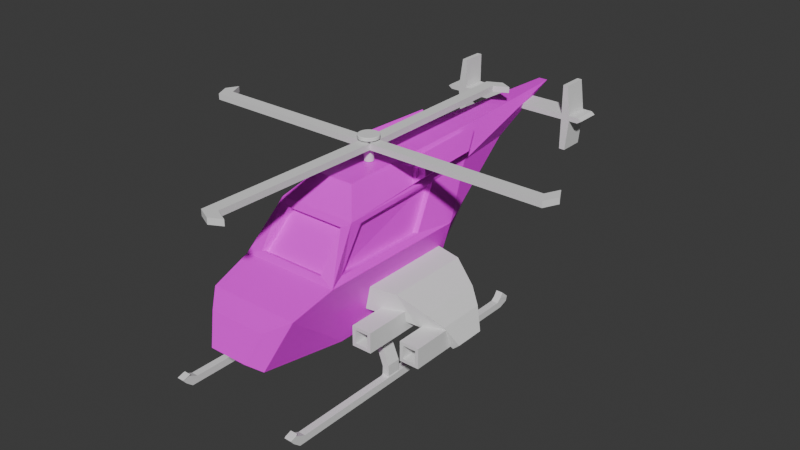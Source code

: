# Source: helicopter2.blend  (saved by Blender 4.2.66; exported with 4.5.12 LTS)
import bpy
from mathutils import Matrix  # noqa: F401  (used for matrix-valued properties, if any)

bpy.ops.wm.read_factory_settings(use_empty=True)
scene = bpy.context.scene
scene.name = 'Scene'

# ---- collections
col_collection = bpy.data.collections.new('Collection'); scene.collection.children.link(col_collection)

# ---- images (referenced by path relative to the original .blend; pixels are not part of the script)
import os
ASSET_DIR = os.environ.get("B2B_ASSET_DIR", "")  # directory of the original .blend (textures are referenced by path, not embedded)
HERE = os.path.dirname(os.path.abspath(__file__))  # packed textures are extracted next to this script under _unpacked/

def load_image(name, relpath, width, height, colorspace="sRGB"):
    """Load a texture the original file referenced (path relative to the .blend, or extracted next to this script)."""
    p = next((c for c in (os.path.join(HERE, relpath), os.path.join(ASSET_DIR, relpath)) if relpath and os.path.exists(c)), "")
    if p:
        img = bpy.data.images.load(p, check_existing=True)
        img.name = name
    else:  # same state as the original file: an image datablock whose file is absent (Cycles renders it pink)
        img = bpy.data.images.new(name, width, height)
        img.source = "FILE"
        img.filepath = "//" + (relpath or name)
    img.colorspace_settings.name = colorspace
    return img
img_cube_base_color = load_image('Cube Base Color', 'Helicopter2Main.png', 1024, 1024, 'sRGB')

# ---- materials (node trees are filled in below, after node groups)
mat_material = bpy.data.materials.new('Material')

# ---- material node trees
mat_material.use_nodes = True; mat_material.node_tree.nodes.clear()
_N = mat_material.node_tree.nodes; _L = mat_material.node_tree.links
n0 = _N.new('ShaderNodeBsdfPrincipled'); n0.name = 'Principled BSDF'; n0.location = (10, 300)
n1 = _N.new('ShaderNodeOutputMaterial'); n1.name = 'Material Output'; n1.location = (300, 300)
n2 = _N.new('ShaderNodeTexImage'); n2.name = 'Image Texture'; n2.location = (-280, 280)
n2.image = img_cube_base_color
_L.new(n0.outputs[0], n1.inputs[0])
_L.new(n2.outputs[0], n0.inputs[0])
n1.is_active_output = True

# ---- world
world_world = bpy.data.worlds.new('World'); scene.world = world_world
world_world.use_nodes = True; world_world.node_tree.nodes.clear()
_N = world_world.node_tree.nodes; _L = world_world.node_tree.links
n0 = _N.new('ShaderNodeOutputWorld'); n0.name = 'World Output'; n0.location = (300, 300)
n1 = _N.new('ShaderNodeBackground'); n1.name = 'Background'; n1.location = (10, 300)
n1.inputs[0].default_value = (0.05088, 0.05088, 0.05088, 1.0)
_L.new(n1.outputs[0], n0.inputs[0])
n0.is_active_output = True
world_world.color = (0.05088, 0.05088, 0.05088)
world_world.use_sun_shadow = False
world_world.sun_shadow_jitter_overblur = 0.0

# ---- meshes
me_cube_001 = bpy.data.meshes.new('Cube.001')
me_cube_001.from_pydata([(-0.7888, -0.7658, -0.9386), (-0.9782, -0.8302, 1.131), (-0.6128, 0.655, -0.2504), (-0.4692, 1.112, 0.8754), (0.7888, -0.7658, -0.9386), (0.9801, -0.8402, 1.122), (0.6128, 0.655, -0.2504), (0.4692, 1.112, 0.8754), (-0.425, -1.703, -0.3902), (-0.6351, -1.586, 0.3902), (0.6351, -1.586, 0.3902), (0.425, -1.703, -0.3902), (-0.6172, 0.2851, 2.788), (-0.1047, 2.67, 2.899), (0.1047, 2.67, 2.899), (0.6165, 0.2849, 2.789), (-0.7888, 0.4387, -0.9386), (-0.9833, 0.1193, 1.132), (0.7888, 0.4387, -0.9386), (0.9842, 0.1254, 1.122), (-0.4146, 1.084, 2.794), (0.4146, 1.084, 2.794), (-0.287, 1.75, 2.004), (0.287, 1.75, 2.004), (0.8804, -0.545, 2.152), (-0.8816, -0.5381, 2.143), (-0.7823, 0.4224, 2.142), (0.7808, 0.4341, 2.152), (-0.7535, -0.9706, 1.177), (-1.092, 0.5269, 1.0), (-0.6599, -0.683, 2.097), (-0.6929, 0.8308, 2.379), (-0.8672, -0.8309, 1.104), (-0.8723, 0.1185, 1.105), (-0.7706, -0.6626, 2.116), (-0.6713, 0.4216, 2.115), (1.092, 0.5269, 1.0), (0.7535, -0.9706, 1.177), (0.6599, -0.683, 2.097), (0.6929, 0.8308, 2.379), (0.8653, 0.1244, 1.087), (0.8612, -0.8412, 1.087), (0.7615, -0.6697, 2.117), (0.6619, 0.4331, 2.117), (1.092, -1.0, 1.0), (-1.092, -1.0, 1.0), (0.8019, 0.192, 2.515), (-0.8029, 0.192, 2.514), (0.7535, -0.911, 1.088), (-0.7535, -0.911, 1.088), (0.6599, -0.6234, 2.009), (-0.6599, -0.6234, 2.009), (-0.6574, -1.597, -0.6364), (-1.0, -1.406, 0.6364), (1.0, -1.406, 0.6364), (0.6574, -1.597, -0.6364), (0.3327, 1.291, 2.899), (0.4501, -0.4417, 2.899), (-0.8704, -0.6536, 2.274), (-0.4501, -0.4417, 2.899), (-0.3327, 1.291, 2.899), (-0.7548, 0.9089, 2.274), (0.7548, 0.9089, 2.274), (0.8704, -0.6536, 2.274), (0.6827, 1.099, 3.096), (0.768, 0.2937, 2.96), (-0.9527, 0.2006, 2.677), (-0.767, 0.2937, 2.951), (-0.6827, 1.099, 3.085), (-0.9609, 0.8462, 2.671), (0.9609, 0.8462, 2.681), (0.9534, 0.2007, 2.686), (-0.791, 0.1649, 2.38), (-0.5108, 0.3054, 2.793), (0.5108, 0.3054, 2.793), (0.791, 0.1649, 2.38), (-1.059, 0.1803, 2.671), (-0.7789, 0.3208, 3.085), (0.7789, 0.3208, 3.095), (1.059, 0.1803, 2.682), (-0.8025, 0.2296, 2.441), (-0.6167, 0.3228, 2.715), (0.6169, 0.3226, 2.716), (0.8023, 0.2297, 2.442), (-0.9523, 0.2382, 2.604), (-0.7665, 0.3314, 2.878), (0.7685, 0.3313, 2.887), (0.9539, 0.2384, 2.613)], [], [(16, 29, 3, 2), (2, 3, 7, 6), (18, 36, 44, 4), (4, 44, 54, 55), (16, 18, 4, 0), (23, 22, 13, 14), (11, 10, 9, 8), (45, 0, 52, 53), (0, 4, 55, 52), (44, 45, 53, 54), (56, 60, 59, 57), (62, 23, 14, 56), (46, 71, 87, 83), (58, 63, 57, 59), (22, 61, 60, 13), (20, 31, 69, 68), (14, 13, 60, 56), (2, 6, 18, 16), (6, 7, 36, 18), (0, 45, 29, 16), (27, 24, 42, 43), (3, 29, 61, 22), (30, 28, 49, 51), (26, 17, 33, 35), (36, 7, 23, 62), (7, 3, 22, 23), (1, 17, 29, 45), (25, 1, 45, 58), (17, 26, 61, 29), (26, 25, 58, 61), (33, 32, 34, 35), (17, 1, 32, 33), (25, 26, 35, 34), (1, 25, 34, 32), (19, 5, 44, 36), (5, 24, 63, 44), (27, 19, 36, 62), (24, 27, 62, 63), (41, 40, 43, 42), (24, 5, 41, 42), (19, 27, 43, 40), (5, 19, 40, 41), (37, 28, 45, 44), (38, 37, 44, 63), (28, 30, 58, 45), (30, 38, 63, 58), (49, 48, 50, 51), (28, 37, 48, 49), (38, 30, 51, 50), (37, 38, 50, 48), (8, 9, 53, 52), (10, 11, 55, 54), (11, 8, 52, 55), (9, 10, 54, 53), (74, 21, 56, 57), (73, 72, 58, 59), (20, 73, 59, 60), (31, 20, 60, 61), (21, 39, 62, 56), (75, 74, 57, 63), (39, 75, 63, 62), (72, 31, 61, 58), (69, 76, 77, 68), (79, 70, 64, 78), (75, 39, 70, 79), (39, 21, 64, 70), (73, 20, 68, 77), (21, 74, 78, 64), (31, 72, 76, 69), (15, 46, 83, 82), (12, 47, 72, 73), (46, 15, 74, 75), (66, 67, 77, 76), (65, 71, 79, 78), (67, 12, 73, 77), (47, 66, 76, 72), (71, 46, 75, 79), (15, 65, 78, 74), (80, 81, 85, 84), (82, 83, 87, 86), (12, 67, 85, 81), (67, 66, 84, 85), (47, 12, 81, 80), (65, 15, 82, 86), (66, 47, 80, 84), (71, 65, 86, 87)])
_uv = me_cube_001.uv_layers.new(name='UVMap')
_uv.uv.foreach_set('vector', [0.5823, 0.8354, 0.5676, 0.7488, 0.5978, 0.7418, 0.5909, 0.8007, 0.5909, 0.8007, 0.5978, 0.7418, 0.6435, 0.7418, 0.6504, 0.8007, 0.2564, 0.6011, 0.3008, 0.5189, 0.3647, 0.5563, 0.3069, 0.6305, 0.3069, 0.6305, 0.3647, 0.5563, 0.3727, 0.5811, 0.3489, 0.6377, 0.2212, 0.8643, 0.1446, 0.8643, 0.1447, 0.8368, 0.2213, 0.8368, 0.6346, 0.6789, 0.6067, 0.6789, 0.6155, 0.6203, 0.6257, 0.6203, 0.1624, 0.7919, 0.1521, 0.7611, 0.2139, 0.7611, 0.2037, 0.7919, 0.4345, 0.5562, 0.4924, 0.6305, 0.4503, 0.6377, 0.4265, 0.5811, 0.2213, 0.8368, 0.1447, 0.8368, 0.1511, 0.8049, 0.215, 0.8049, 0.3836, 0.6625, 0.3836, 0.7687, 0.3639, 0.7644, 0.3639, 0.6672, 0.8813, 0.2692, 0.8489, 0.2692, 0.8432, 0.185, 0.887, 0.185, 0.3157, 0.4551, 0.2732, 0.4441, 0.2564, 0.3835, 0.3145, 0.4181, 0.9544, 0.8346, 0.9533, 0.8259, 0.9559, 0.829, 0.9569, 0.8376, 0.8899, 0.1077, 0.8899, 0.02307, 0.9118, 0.04345, 0.9118, 0.08719, 0.526, 0.4441, 0.4836, 0.4551, 0.4848, 0.418, 0.5428, 0.3835, 0.9711, 0.6897, 0.9711, 0.7168, 0.9533, 0.7119, 0.9533, 0.6848, 0.8702, 0.3362, 0.86, 0.3362, 0.8489, 0.2692, 0.8813, 0.2692, 0.5909, 0.8007, 0.6504, 0.8007, 0.659, 0.8354, 0.5823, 0.8354, 0.6504, 0.8007, 0.6435, 0.7418, 0.6737, 0.7488, 0.659, 0.8354, 0.4924, 0.6305, 0.4345, 0.5562, 0.4985, 0.5189, 0.5428, 0.6011, 0.5399, 0.7973, 0.542, 0.8186, 0.5357, 0.822, 0.534, 0.7981, 0.5268, 0.5076, 0.4985, 0.5189, 0.4836, 0.4551, 0.526, 0.4441, 0.2285, 0.8891, 0.2285, 0.9356, 0.2244, 0.9388, 0.2244, 0.8924, 0.798, 0.9337, 0.798, 0.9715, 0.7925, 0.9711, 0.7925, 0.9334, 0.3008, 0.5189, 0.2724, 0.5076, 0.2732, 0.4441, 0.3157, 0.4551, 0.6435, 0.7418, 0.5978, 0.7418, 0.6067, 0.6789, 0.6346, 0.6789, 0.4386, 0.5462, 0.4783, 0.523, 0.4985, 0.5189, 0.4345, 0.5562, 0.426, 0.4964, 0.4386, 0.5462, 0.4345, 0.5562, 0.418, 0.4937, 0.4783, 0.523, 0.4664, 0.4726, 0.4836, 0.4551, 0.4985, 0.5189, 0.4664, 0.4726, 0.426, 0.4964, 0.418, 0.4937, 0.4836, 0.4551, 0.9224, 0.5515, 0.9224, 0.5055, 0.9717, 0.5138, 0.9719, 0.5667, 0.9533, 0.7878, 0.9533, 0.7416, 0.9587, 0.7416, 0.9587, 0.7877, 0.6577, 0.8811, 0.6597, 0.8602, 0.6652, 0.8607, 0.6635, 0.8842, 0.6597, 0.9317, 0.6577, 0.8811, 0.6635, 0.8842, 0.6652, 0.9322, 0.3204, 0.5232, 0.3609, 0.5469, 0.3647, 0.5563, 0.3008, 0.5189, 0.3609, 0.5469, 0.3737, 0.4961, 0.3813, 0.4937, 0.3647, 0.5563, 0.3326, 0.4719, 0.3204, 0.5232, 0.3008, 0.5189, 0.3157, 0.4551, 0.3737, 0.4961, 0.3326, 0.4719, 0.3157, 0.4551, 0.3813, 0.4937, 0.9622, 0.2952, 0.9622, 0.342, 0.9118, 0.3574, 0.912, 0.3036, 0.542, 0.8186, 0.5399, 0.8701, 0.534, 0.8709, 0.5357, 0.822, 0.9543, 0.4219, 0.9543, 0.3836, 0.9603, 0.3835, 0.9603, 0.4219, 0.7983, 0.8617, 0.7983, 0.9086, 0.7925, 0.9085, 0.7925, 0.8616, 0.85, 0.02883, 0.85, 0.1021, 0.8431, 0.1185, 0.8431, 0.0124, 0.8829, 0.03331, 0.85, 0.02883, 0.8431, 0.0124, 0.8899, 0.02307, 0.85, 0.1021, 0.8829, 0.09745, 0.8899, 0.1077, 0.8431, 0.1185, 0.8829, 0.09745, 0.8829, 0.03331, 0.8899, 0.02307, 0.8899, 0.1077, 0.824, 0.08136, 0.824, 0.04954, 0.8382, 0.05148, 0.8382, 0.07935, 0.5388, 0.7358, 0.5388, 0.6625, 0.5417, 0.6626, 0.5417, 0.7358, 0.8829, 0.03331, 0.8829, 0.09745, 0.8382, 0.07935, 0.8382, 0.05148, 0.1024, 0.938, 0.1024, 0.8915, 0.1065, 0.8948, 0.1065, 0.9412, 0.2037, 0.7919, 0.2139, 0.7611, 0.2316, 0.7546, 0.215, 0.8049, 0.1521, 0.7611, 0.1624, 0.7919, 0.1511, 0.8049, 0.1344, 0.7546, 0.1624, 0.7919, 0.2037, 0.7919, 0.215, 0.8049, 0.1511, 0.8049, 0.3551, 0.7468, 0.3551, 0.6851, 0.3639, 0.6672, 0.3639, 0.7644, 0.3534, 0.4472, 0.3207, 0.4278, 0.3145, 0.4181, 0.3872, 0.4608, 0.4458, 0.4472, 0.4498, 0.469, 0.418, 0.4937, 0.412, 0.4608, 0.4786, 0.4278, 0.4458, 0.4472, 0.412, 0.4608, 0.4848, 0.418, 0.4778, 0.4523, 0.4786, 0.4278, 0.4848, 0.418, 0.4836, 0.4551, 0.3207, 0.4278, 0.3214, 0.4523, 0.3157, 0.4551, 0.3145, 0.4181, 0.3495, 0.469, 0.3534, 0.4472, 0.3872, 0.4608, 0.3813, 0.4937, 0.3214, 0.4523, 0.3495, 0.469, 0.3813, 0.4937, 0.3157, 0.4551, 0.4498, 0.469, 0.4778, 0.4523, 0.4836, 0.4551, 0.418, 0.4937, 0.471, 0.4407, 0.4429, 0.4573, 0.439, 0.4356, 0.4717, 0.4162, 0.3566, 0.4569, 0.3286, 0.4403, 0.3278, 0.4158, 0.3605, 0.4352, 0.3495, 0.469, 0.3214, 0.4523, 0.3286, 0.4403, 0.3566, 0.4569, 0.9533, 0.66, 0.9533, 0.6329, 0.9713, 0.6277, 0.9713, 0.6548, 0.5169, 0.9193, 0.5169, 0.9568, 0.5021, 0.9582, 0.5021, 0.9207, 0.9366, 0.1288, 0.9366, 0.09135, 0.952, 0.09272, 0.952, 0.1302, 0.4778, 0.4523, 0.4498, 0.469, 0.4429, 0.4573, 0.471, 0.4407, 0.9243, 0.9617, 0.9243, 0.9764, 0.9213, 0.9791, 0.9213, 0.9644, 0.3033, 0.9489, 0.3033, 0.9621, 0.2993, 0.9654, 0.2993, 0.9455, 0.2706, 0.9623, 0.2706, 0.9491, 0.2745, 0.9458, 0.2745, 0.9657, 0.3132, 0.9621, 0.3132, 0.9489, 0.3171, 0.9455, 0.3171, 0.9655, 0.2603, 0.9489, 0.2603, 0.9621, 0.2564, 0.9654, 0.2564, 0.9455, 0.3132, 0.9489, 0.3033, 0.9489, 0.2993, 0.9455, 0.3171, 0.9455, 0.3033, 0.9621, 0.3132, 0.9621, 0.3171, 0.9655, 0.2993, 0.9654, 0.2603, 0.9621, 0.2706, 0.9623, 0.2745, 0.9657, 0.2564, 0.9654, 0.2706, 0.9491, 0.2603, 0.9489, 0.2564, 0.9455, 0.2745, 0.9458, 0.3005, 0.965, 0.3005, 0.9518, 0.3105, 0.9518, 0.3105, 0.965, 0.2733, 0.952, 0.2733, 0.9652, 0.263, 0.965, 0.263, 0.9519, 0.3033, 0.9489, 0.3132, 0.9489, 0.3105, 0.9518, 0.3005, 0.9518, 0.9569, 0.4467, 0.9579, 0.4601, 0.9553, 0.4632, 0.9543, 0.4498, 0.6577, 0.9716, 0.6577, 0.957, 0.6606, 0.9596, 0.6606, 0.9743, 0.2603, 0.9489, 0.2706, 0.9491, 0.2733, 0.952, 0.263, 0.9519, 0.9579, 0.4601, 0.9569, 0.4684, 0.9543, 0.4714, 0.9553, 0.4632, 0.9533, 0.8259, 0.9544, 0.8126, 0.9569, 0.8156, 0.9559, 0.829])
me_cube_001.materials.append(mat_material)
me_cube_001.update()
me_cube_002 = bpy.data.meshes.new('Cube.002')
me_cube_002.from_pydata([(-1.0, 0.0, 6.177), (1.0, 0.0, 6.177), (1.0, -0.5, 6.177), (-1.0, -0.5, 6.177), (1.0, 0.125, 6.177), (-1.0, 0.125, 6.177), (1.0, -0.375, 6.177), (-1.0, -0.375, 6.177), (0.9311, -0.375, 9.227), (0.9311, -0.5, 9.227), (-0.9311, -0.5, 8.497), (-0.9311, -0.375, 8.497), (-0.9978, -0.375, 13.88), (-0.9978, -0.5, 13.88), (-2.364, -0.5, 12.42), (-2.364, -0.375, 12.42), (-7.208, -0.375, 19.69), (-7.208, -0.5, 19.69), (-8.575, -0.5, 18.23), (-8.575, -0.375, 18.23), (0.9294, 0.125, 9.211), (0.9294, -1.49e-08, 9.211), (-0.9294, -1.49e-08, 8.473), (-0.9294, 0.125, 8.473), (-0.9147, 0.125, 13.82), (-0.9147, -1.691e-08, 13.82), (-2.379, -1.691e-08, 12.46), (-2.379, 0.125, 12.46), (-6.302, 0.125, 18.85), (-6.302, 1.22e-09, 18.85), (-7.767, 1.22e-09, 17.49), (-7.767, 0.125, 17.49), (-1.0, -1.587, 7.045), (-1.0, -1.533, 7.601), (1.0, -1.533, 7.601), (1.0, -1.587, 7.045), (-0.8329, -0.5181, 3.958), (-0.8329, -1.514, 3.958), (-0.8329, -1.46, 5.958), (-0.8329, 0.4819, 5.958), (-0.8329, 0.9819, 5.958), (-0.8329, 1.031, 3.958), (1.167, 1.031, 3.958), (1.167, 0.9819, 5.958), (1.167, 0.4819, 3.958), (1.167, -0.5181, 5.958), (1.167, -1.46, 5.958), (1.167, -1.514, 3.958), (-0.8329, 0.1069, 3.958), (-0.8329, -0.01806, 3.958), (-0.8329, -0.2681, 5.958), (-0.8329, -0.01806, 5.958), (1.167, -0.2681, 3.958), (1.167, -0.01806, 3.958), (1.167, 0.1069, 5.958), (1.167, -0.01806, 5.958), (-0.8329, -0.3931, 3.958), (1.167, -0.3931, 5.958), (-0.8329, -0.5181, 5.958), (1.167, -0.5181, 3.958), (-0.8329, 0.2319, 5.958), (1.167, 0.2319, 3.958), (-0.8329, 0.4819, 3.958), (1.167, 0.4819, 5.958), (-0.8329, -0.3931, 5.958), (1.167, -0.3931, 3.958), (-0.8329, -0.2681, 3.958), (1.167, -0.2681, 5.958), (-0.8329, 0.2319, 3.958), (1.167, 0.2319, 5.958), (-0.8329, 0.1069, 5.958), (1.167, 0.1069, 3.958), (-0.8329, 1.022, 6.925), (-0.8329, 1.114, 4.925), (1.167, 1.114, 4.925), (1.167, 1.022, 6.925), (-0.8329, 1.053, 8.3), (-0.6555, 1.116, 6.483), (1.345, 1.116, 6.483), (1.167, 1.053, 8.3), (-0.8329, -1.577, 5.634), (-0.8329, -1.523, 6.881), (1.167, -1.523, 6.881), (1.167, -1.577, 5.634), (-0.8329, -1.605, 6.827), (-0.8329, -1.551, 7.382), (1.167, -1.551, 7.382), (1.167, -1.605, 6.827)], [], [(1, 4, 20, 21), (7, 3, 10, 11), (11, 10, 14, 15), (3, 2, 9, 10), (6, 7, 11, 8), (2, 6, 8, 9), (12, 15, 19, 16), (9, 8, 12, 13), (8, 11, 15, 12), (10, 9, 13, 14), (16, 19, 18, 17), (14, 13, 17, 18), (15, 14, 18, 19), (13, 12, 16, 17), (21, 20, 24, 25), (4, 5, 23, 20), (0, 1, 21, 22), (5, 0, 22, 23), (24, 27, 31, 28), (20, 23, 27, 24), (22, 21, 25, 26), (23, 22, 26, 27), (28, 31, 30, 29), (26, 25, 29, 30), (27, 26, 30, 31), (25, 24, 28, 29), (0, 5, 70, 51), (35, 32, 84, 87), (7, 6, 57, 64), (1, 0, 51, 55), (34, 35, 87, 86), (4, 1, 55, 54), (5, 4, 54, 70), (2, 3, 58, 45), (3, 7, 64, 58), (35, 34, 33, 32), (6, 2, 45, 57), (32, 33, 85, 84), (33, 34, 86, 85), (62, 39, 40, 41), (41, 40, 72, 73), (59, 45, 46, 47), (38, 37, 80, 81), (36, 59, 47, 37), (45, 58, 38, 46), (48, 71, 53, 49), (71, 54, 55, 53), (66, 50, 51, 49), (37, 38, 58, 36), (56, 65, 59, 36), (65, 57, 45, 59), (42, 43, 63, 44), (41, 42, 44, 62), (43, 40, 39, 63), (68, 60, 39, 62), (53, 55, 67, 52), (49, 53, 52, 66), (55, 51, 50, 67), (56, 64, 50, 66), (48, 70, 60, 68), (44, 63, 69, 61), (62, 44, 61, 68), (63, 39, 60, 69), (49, 51, 70, 48), (61, 69, 54, 71), (68, 61, 71, 48), (69, 60, 70, 54), (36, 58, 64, 56), (52, 67, 57, 65), (66, 52, 65, 56), (67, 50, 64, 57), (72, 75, 79, 76), (43, 42, 74, 75), (42, 41, 73, 74), (40, 43, 75, 72), (77, 76, 79, 78), (73, 72, 76, 77), (75, 74, 78, 79), (74, 73, 77, 78), (80, 83, 87, 84), (37, 47, 83, 80), (46, 38, 81, 82), (47, 46, 82, 83), (81, 80, 84, 85), (82, 81, 85, 86), (83, 82, 86, 87)])
_uv = me_cube_002.uv_layers.new(name='UVMap')
_uv.uv.foreach_set('vector', [0.625, 0.625, 0.625, 0.6094, 0.625, 0.6094, 0.625, 0.625, 0.625, 0.07812, 0.625, 0.0625, 0.625, 0.0625, 0.625, 0.07812, 0.625, 0.07812, 0.625, 0.0625, 0.625, 0.0625, 0.625, 0.07812, 0.875, 0.6875, 0.625, 0.6875, 0.625, 0.6875, 0.875, 0.6875, 0.625, 0.6719, 0.875, 0.6719, 0.875, 0.6719, 0.625, 0.6719, 0.625, 0.6875, 0.625, 0.6719, 0.625, 0.6719, 0.625, 0.6875, 0.625, 0.6719, 0.875, 0.6719, 0.875, 0.6719, 0.625, 0.6719, 0.625, 0.6875, 0.625, 0.6719, 0.625, 0.6719, 0.625, 0.6875, 0.625, 0.6719, 0.875, 0.6719, 0.875, 0.6719, 0.625, 0.6719, 0.875, 0.6875, 0.625, 0.6875, 0.625, 0.6875, 0.875, 0.6875, 0.625, 0.6719, 0.875, 0.6719, 0.875, 0.6875, 0.625, 0.6875, 0.875, 0.6875, 0.625, 0.6875, 0.625, 0.6875, 0.875, 0.6875, 0.625, 0.07812, 0.625, 0.0625, 0.625, 0.0625, 0.625, 0.07812, 0.625, 0.6875, 0.625, 0.6719, 0.625, 0.6719, 0.625, 0.6875, 0.625, 0.625, 0.625, 0.6094, 0.625, 0.6094, 0.625, 0.625, 0.625, 0.6094, 0.875, 0.6094, 0.875, 0.6094, 0.625, 0.6094, 0.875, 0.625, 0.625, 0.625, 0.625, 0.625, 0.875, 0.625, 0.625, 0.1406, 0.625, 0.125, 0.625, 0.125, 0.625, 0.1406, 0.625, 0.6094, 0.875, 0.6094, 0.875, 0.6094, 0.625, 0.6094, 0.625, 0.6094, 0.875, 0.6094, 0.875, 0.6094, 0.625, 0.6094, 0.875, 0.625, 0.625, 0.625, 0.625, 0.625, 0.875, 0.625, 0.625, 0.1406, 0.625, 0.125, 0.625, 0.125, 0.625, 0.1406, 0.625, 0.6094, 0.875, 0.6094, 0.875, 0.625, 0.625, 0.625, 0.875, 0.625, 0.625, 0.625, 0.625, 0.625, 0.875, 0.625, 0.625, 0.1406, 0.625, 0.125, 0.625, 0.125, 0.625, 0.1406, 0.625, 0.625, 0.625, 0.6094, 0.625, 0.6094, 0.625, 0.625, 0.625, 0.125, 0.625, 0.1406, 0.625, 0.1406, 0.625, 0.125, 0.375, 0.75, 0.375, 1.0, 0.375, 1.0, 0.375, 0.75, 0.875, 0.6719, 0.625, 0.6719, 0.625, 0.6719, 0.875, 0.6719, 0.625, 0.625, 0.875, 0.625, 0.875, 0.625, 0.625, 0.625, 0.625, 0.75, 0.375, 0.75, 0.375, 0.75, 0.625, 0.75, 0.625, 0.6094, 0.625, 0.625, 0.625, 0.625, 0.625, 0.6094, 0.875, 0.6094, 0.625, 0.6094, 0.625, 0.6094, 0.875, 0.6094, 0.625, 0.6875, 0.875, 0.6875, 0.875, 0.6875, 0.625, 0.6875, 0.625, 0.0625, 0.625, 0.07812, 0.625, 0.07812, 0.625, 0.0625, 0.375, 0.75, 0.625, 0.75, 0.625, 1.0, 0.375, 1.0, 0.625, 0.6719, 0.625, 0.6875, 0.625, 0.6875, 0.625, 0.6719, 0.375, 1.0, 0.625, 1.0, 0.625, 1.0, 0.375, 1.0, 0.625, 1.0, 0.625, 0.75, 0.625, 0.75, 0.625, 1.0, 0.375, 0.1875, 0.625, 0.1875, 0.625, 0.25, 0.375, 0.25, 0.375, 0.25, 0.625, 0.25, 0.625, 0.25, 0.375, 0.25, 0.375, 0.6875, 0.625, 0.6875, 0.625, 0.75, 0.375, 0.75, 0.625, 0.0, 0.375, 0.0, 0.375, 0.0, 0.625, 0.0, 0.125, 0.6875, 0.375, 0.6875, 0.375, 0.75, 0.125, 0.75, 0.625, 0.6875, 0.875, 0.6875, 0.875, 0.75, 0.625, 0.75, 0.125, 0.6094, 0.375, 0.6094, 0.375, 0.625, 0.125, 0.625, 0.375, 0.6094, 0.625, 0.6094, 0.625, 0.625, 0.375, 0.625, 0.375, 0.09375, 0.625, 0.09375, 0.625, 0.125, 0.375, 0.125, 0.375, 0.0, 0.625, 0.0, 0.625, 0.0625, 0.375, 0.0625, 0.125, 0.6719, 0.375, 0.6719, 0.375, 0.6875, 0.125, 0.6875, 0.375, 0.6719, 0.625, 0.6719, 0.625, 0.6875, 0.375, 0.6875, 0.375, 0.5, 0.625, 0.5, 0.625, 0.5625, 0.375, 0.5625, 0.125, 0.5, 0.375, 0.5, 0.375, 0.5625, 0.125, 0.5625, 0.625, 0.5, 0.875, 0.5, 0.875, 0.5625, 0.625, 0.5625, 0.375, 0.1562, 0.625, 0.1562, 0.625, 0.1875, 0.375, 0.1875, 0.375, 0.625, 0.625, 0.625, 0.625, 0.6562, 0.375, 0.6562, 0.125, 0.625, 0.375, 0.625, 0.375, 0.6562, 0.125, 0.6562, 0.625, 0.625, 0.875, 0.625, 0.875, 0.6562, 0.625, 0.6562, 0.375, 0.07812, 0.625, 0.07812, 0.625, 0.09375, 0.375, 0.09375, 0.375, 0.1406, 0.625, 0.1406, 0.625, 0.1562, 0.375, 0.1562, 0.375, 0.5625, 0.625, 0.5625, 0.625, 0.5938, 0.375, 0.5938, 0.125, 0.5625, 0.375, 0.5625, 0.375, 0.5938, 0.125, 0.5938, 0.625, 0.5625, 0.875, 0.5625, 0.875, 0.5938, 0.625, 0.5938, 0.375, 0.125, 0.625, 0.125, 0.625, 0.1406, 0.375, 0.1406, 0.375, 0.5938, 0.625, 0.5938, 0.625, 0.6094, 0.375, 0.6094, 0.125, 0.5938, 0.375, 0.5938, 0.375, 0.6094, 0.125, 0.6094, 0.625, 0.5938, 0.875, 0.5938, 0.875, 0.6094, 0.625, 0.6094, 0.375, 0.0625, 0.625, 0.0625, 0.625, 0.07812, 0.375, 0.07812, 0.375, 0.6562, 0.625, 0.6562, 0.625, 0.6719, 0.375, 0.6719, 0.125, 0.6562, 0.375, 0.6562, 0.375, 0.6719, 0.125, 0.6719, 0.625, 0.6562, 0.875, 0.6562, 0.875, 0.6719, 0.625, 0.6719, 0.875, 0.5, 0.625, 0.5, 0.625, 0.5, 0.875, 0.5, 0.625, 0.5, 0.375, 0.5, 0.375, 0.5, 0.625, 0.5, 0.375, 0.5, 0.125, 0.5, 0.125, 0.5, 0.375, 0.5, 0.875, 0.5, 0.625, 0.5, 0.625, 0.5, 0.875, 0.5, 0.375, 0.25, 0.625, 0.25, 0.625, 0.5, 0.375, 0.5, 0.375, 0.25, 0.625, 0.25, 0.625, 0.25, 0.375, 0.25, 0.625, 0.5, 0.375, 0.5, 0.375, 0.5, 0.625, 0.5, 0.375, 0.5, 0.125, 0.5, 0.125, 0.5, 0.375, 0.5, 0.125, 0.75, 0.375, 0.75, 0.375, 0.75, 0.125, 0.75, 0.125, 0.75, 0.375, 0.75, 0.375, 0.75, 0.125, 0.75, 0.625, 0.75, 0.875, 0.75, 0.875, 0.75, 0.625, 0.75, 0.375, 0.75, 0.625, 0.75, 0.625, 0.75, 0.375, 0.75, 0.625, 0.0, 0.375, 0.0, 0.375, 0.0, 0.625, 0.0, 0.625, 0.75, 0.875, 0.75, 0.875, 0.75, 0.625, 0.75, 0.375, 0.75, 0.625, 0.75, 0.625, 0.75, 0.375, 0.75])
me_cube_002.update()
me_cube_003 = bpy.data.meshes.new('Cube.003')
me_cube_003.from_pydata([(-0.9227, -1.0, -0.4669), (-0.9301, -1.0, 0.4669), (-0.9227, 1.0, -0.4669), (-0.9301, 1.0, 0.4669), (0.6403, -1.0, -0.4762), (0.6403, -1.0, 0.4762), (0.6403, 1.0, -0.4762), (0.6403, 1.0, 0.4762), (-0.5789, 1.0, -0.4762), (-0.5789, 1.0, 0.4762), (-0.5789, -1.0, -0.4762), (-0.5789, -1.0, 0.4762), (-0.7473, 1.0, -0.4669), (-0.7473, -1.0, 0.4669), (-0.7473, 1.0, 0.4669), (-0.7473, -1.0, -0.4669), (-0.67, 1.0, 5.682), (-0.5789, 1.0, 5.682), (-0.5789, -1.0, 5.682), (-0.67, -1.0, 5.682), (-0.6932, -1.0, -5.896), (-0.5789, -1.0, -5.896), (-0.5789, 1.0, -5.896), (-0.6932, 1.0, -5.896), (-1.0, -1.0, 0.0), (-1.0, 1.0, 0.0), (0.6403, 1.0, 0.0), (0.6403, -1.0, 0.0), (-0.5789, -1.0, 0.0), (-0.5789, 1.0, 0.0), (-0.7473, 1.0, 0.0), (-0.7473, -1.0, 0.0)], [], [(24, 1, 3, 25), (29, 9, 7, 26), (26, 7, 5, 27), (31, 13, 1, 24), (8, 6, 4, 10), (14, 3, 1, 13), (7, 9, 11, 5), (10, 15, 20, 21), (27, 5, 11, 28), (30, 14, 9, 29), (25, 3, 14, 30), (2, 12, 15, 0), (11, 9, 17, 18), (28, 11, 13, 31), (17, 16, 19, 18), (13, 11, 18, 19), (14, 13, 19, 16), (9, 14, 16, 17), (23, 22, 21, 20), (15, 12, 23, 20), (8, 10, 21, 22), (12, 8, 22, 23), (10, 28, 31, 15), (2, 25, 30, 12), (12, 30, 29, 8), (4, 27, 28, 10), (15, 31, 24, 0), (6, 26, 27, 4), (8, 29, 26, 6), (0, 24, 25, 2)])
_uv = me_cube_003.uv_layers.new(name='UVMap')
_uv.uv.foreach_set('vector', [0.5, 0.0, 0.625, 0.0, 0.625, 0.25, 0.5, 0.25, 0.5, 0.375, 0.625, 0.375, 0.625, 0.5, 0.5, 0.5, 0.5, 0.5, 0.625, 0.5, 0.625, 0.75, 0.5, 0.75, 0.5, 0.9375, 0.625, 0.9375, 0.625, 1.0, 0.5, 1.0, 0.25, 0.5, 0.375, 0.5, 0.375, 0.75, 0.25, 0.75, 0.8125, 0.5, 0.875, 0.5, 0.875, 0.75, 0.8125, 0.75, 0.625, 0.5, 0.75, 0.5, 0.75, 0.75, 0.625, 0.75, 0.375, 0.875, 0.375, 0.9375, 0.375, 0.9375, 0.375, 0.875, 0.5, 0.75, 0.625, 0.75, 0.625, 0.875, 0.5, 0.875, 0.5, 0.3125, 0.625, 0.3125, 0.625, 0.375, 0.5, 0.375, 0.5, 0.25, 0.625, 0.25, 0.625, 0.3125, 0.5, 0.3125, 0.125, 0.5, 0.1875, 0.5, 0.1875, 0.75, 0.125, 0.75, 0.75, 0.75, 0.75, 0.5, 0.75, 0.5, 0.75, 0.75, 0.5, 0.875, 0.625, 0.875, 0.625, 0.9375, 0.5, 0.9375, 0.75, 0.5, 0.8125, 0.5, 0.8125, 0.75, 0.75, 0.75, 0.625, 0.9375, 0.625, 0.875, 0.625, 0.875, 0.625, 0.9375, 0.8125, 0.5, 0.8125, 0.75, 0.8125, 0.75, 0.8125, 0.5, 0.625, 0.375, 0.625, 0.3125, 0.625, 0.3125, 0.625, 0.375, 0.1875, 0.5, 0.25, 0.5, 0.25, 0.75, 0.1875, 0.75, 0.1875, 0.75, 0.1875, 0.5, 0.1875, 0.5, 0.1875, 0.75, 0.25, 0.5, 0.25, 0.75, 0.25, 0.75, 0.25, 0.5, 0.375, 0.3125, 0.375, 0.375, 0.375, 0.375, 0.375, 0.3125, 0.375, 0.875, 0.5, 0.875, 0.5, 0.9375, 0.375, 0.9375, 0.375, 0.25, 0.5, 0.25, 0.5, 0.3125, 0.375, 0.3125, 0.375, 0.3125, 0.5, 0.3125, 0.5, 0.375, 0.375, 0.375, 0.375, 0.75, 0.5, 0.75, 0.5, 0.875, 0.375, 0.875, 0.375, 0.9375, 0.5, 0.9375, 0.5, 1.0, 0.375, 1.0, 0.375, 0.5, 0.5, 0.5, 0.5, 0.75, 0.375, 0.75, 0.375, 0.375, 0.5, 0.375, 0.5, 0.5, 0.375, 0.5, 0.375, 0.0, 0.5, 0.0, 0.5, 0.25, 0.375, 0.25])
me_cube_003.update()
me_cylinder = bpy.data.meshes.new('Cylinder')
me_cylinder.from_pydata([(0.0, 1.0, -1.0), (0.0, 1.0, 4.284), (0.1951, 0.9808, -1.0), (0.1951, 0.9808, 4.284), (0.3827, 0.9239, -1.0), (0.3827, 0.9239, 4.284), (0.5556, 0.8315, -1.0), (0.5556, 0.8315, 4.284), (0.7071, 0.7071, -1.0), (0.7071, 0.7071, 4.284), (0.8315, 0.5556, -1.0), (0.8315, 0.5556, 4.284), (0.9239, 0.3827, -1.0), (0.9239, 0.3827, 4.284), (0.9808, 0.1951, -1.0), (0.9808, 0.1951, 4.284), (1.0, 0.0, -1.0), (1.0, 0.0, 4.284), (0.9808, -0.1951, -1.0), (0.9808, -0.1951, 4.284), (0.9239, -0.3827, -1.0), (0.9239, -0.3827, 4.284), (0.8315, -0.5556, -1.0), (0.8315, -0.5556, 4.284), (0.7071, -0.7071, -1.0), (0.7071, -0.7071, 4.284), (0.5556, -0.8315, -1.0), (0.5556, -0.8315, 4.284), (0.3827, -0.9239, -1.0), (0.3827, -0.9239, 4.284), (0.1951, -0.9808, -1.0), (0.1951, -0.9808, 4.284), (0.0, -1.0, -1.0), (0.0, -1.0, 4.284), (-0.1951, -0.9808, -1.0), (-0.1951, -0.9808, 4.284), (-0.3827, -0.9239, -1.0), (-0.3827, -0.9239, 4.284), (-0.5556, -0.8315, -1.0), (-0.5556, -0.8315, 4.284), (-0.7071, -0.7071, -1.0), (-0.7071, -0.7071, 4.284), (-0.8315, -0.5556, -1.0), (-0.8315, -0.5556, 4.284), (-0.9239, -0.3827, -1.0), (-0.9239, -0.3827, 4.284), (-0.9808, -0.1951, -1.0), (-0.9808, -0.1951, 4.284), (-1.0, 0.0, -1.0), (-1.0, 0.0, 4.284), (-0.9808, 0.1951, -1.0), (-0.9808, 0.1951, 4.284), (-0.9239, 0.3827, -1.0), (-0.9239, 0.3827, 4.284), (-0.8315, 0.5556, -1.0), (-0.8315, 0.5556, 4.284), (-0.7071, 0.7071, -1.0), (-0.7071, 0.7071, 4.284), (-0.5556, 0.8315, -1.0), (-0.5556, 0.8315, 4.284), (-0.3827, 0.9239, -1.0), (-0.3827, 0.9239, 4.284), (-0.1951, 0.9808, -1.0), (-0.1951, 0.9808, 4.284), (-7.483e-09, 2.229, -0.3826), (0.4348, 2.186, -0.3826), (0.8529, 2.059, -0.3826), (1.238, 1.853, -0.3826), (1.576, 1.576, -0.3826), (1.853, 1.238, -0.3826), (2.059, 0.8529, -0.3826), (2.186, 0.4348, -0.3826), (2.229, 0.0, -0.3826), (2.186, -0.4348, -0.3826), (2.059, -0.8529, -0.3826), (1.853, -1.238, -0.3826), (1.576, -1.576, -0.3826), (1.238, -1.853, -0.3826), (0.8529, -2.059, -0.3826), (0.4348, -2.186, -0.3826), (-7.483e-09, -2.229, -0.3826), (-0.4348, -2.186, -0.3826), (-0.8529, -2.059, -0.3826), (-1.238, -1.853, -0.3826), (-1.576, -1.576, -0.3826), (-1.853, -1.238, -0.3826), (-2.059, -0.8529, -0.3826), (-2.186, -0.4348, -0.3826), (-2.229, 0.0, -0.3826), (-2.186, 0.4348, -0.3826), (-2.059, 0.8529, -0.3826), (-1.853, 1.238, -0.3826), (-1.576, 1.576, -0.3826), (-1.238, 1.853, -0.3826), (-0.8529, 2.059, -0.3826), (-0.4348, 2.186, -0.3826), (-5.025e-08, 2.229, -1.182), (0.4348, 2.186, -1.182), (0.8529, 2.059, -1.182), (1.238, 1.853, -1.182), (1.576, 1.576, -1.182), (1.853, 1.238, -1.182), (2.059, 0.8529, -1.182), (2.186, 0.4348, -1.182), (2.229, 0.0, -1.182), (2.186, -0.4348, -1.182), (2.059, -0.8529, -1.182), (1.853, -1.238, -1.182), (1.576, -1.576, -1.182), (1.238, -1.853, -1.182), (0.8529, -2.059, -1.182), (0.4348, -2.186, -1.182), (-5.025e-08, -2.229, -1.182), (-0.4348, -2.186, -1.182), (-0.8529, -2.059, -1.182), (-1.238, -1.853, -1.182), (-1.576, -1.576, -1.182), (-1.853, -1.238, -1.182), (-2.059, -0.8529, -1.182), (-2.186, -0.4348, -1.182), (-2.229, 0.0, -1.182), (-2.186, 0.4348, -1.182), (-2.059, 0.8529, -1.182), (-1.853, 1.238, -1.182), (-1.576, 1.576, -1.182), (-1.238, 1.853, -1.182), (-0.8529, 2.059, -1.182), (-0.4348, 2.186, -1.182)], [], [(0, 1, 3, 2), (2, 3, 5, 4), (4, 5, 7, 6), (6, 7, 9, 8), (8, 9, 11, 10), (10, 11, 13, 12), (12, 13, 15, 14), (14, 15, 17, 16), (16, 17, 19, 18), (18, 19, 21, 20), (20, 21, 23, 22), (22, 23, 25, 24), (24, 25, 27, 26), (26, 27, 29, 28), (28, 29, 31, 30), (30, 31, 33, 32), (32, 33, 35, 34), (34, 35, 37, 36), (36, 37, 39, 38), (38, 39, 41, 40), (40, 41, 43, 42), (42, 43, 45, 44), (44, 45, 47, 46), (46, 47, 49, 48), (48, 49, 51, 50), (50, 51, 53, 52), (52, 53, 55, 54), (54, 55, 57, 56), (56, 57, 59, 58), (58, 59, 61, 60), (3, 1, 63, 61, 59, 57, 55, 53, 51, 49, 47, 45, 43, 41, 39, 37, 35, 33, 31, 29, 27, 25, 23, 21, 19, 17, 15, 13, 11, 9, 7, 5), (60, 61, 63, 62), (62, 63, 1, 0), (18, 20, 74, 73), (76, 77, 109, 108), (36, 38, 83, 82), (54, 56, 92, 91), (10, 12, 70, 69), (28, 30, 79, 78), (46, 48, 88, 87), (2, 4, 66, 65), (20, 22, 75, 74), (38, 40, 84, 83), (56, 58, 93, 92), (12, 14, 71, 70), (30, 32, 80, 79), (48, 50, 89, 88), (4, 6, 67, 66), (22, 24, 76, 75), (40, 42, 85, 84), (58, 60, 94, 93), (14, 16, 72, 71), (32, 34, 81, 80), (50, 52, 90, 89), (6, 8, 68, 67), (24, 26, 77, 76), (42, 44, 86, 85), (60, 62, 95, 94), (16, 18, 73, 72), (34, 36, 82, 81), (52, 54, 91, 90), (8, 10, 69, 68), (26, 28, 78, 77), (44, 46, 87, 86), (0, 2, 65, 64), (62, 0, 64, 95), (96, 97, 98, 99, 100, 101, 102, 103, 104, 105, 106, 107, 108, 109, 110, 111, 112, 113, 114, 115, 116, 117, 118, 119, 120, 121, 122, 123, 124, 125, 126, 127), (90, 91, 123, 122), (77, 78, 110, 109), (64, 65, 97, 96), (91, 92, 124, 123), (78, 79, 111, 110), (65, 66, 98, 97), (92, 93, 125, 124), (79, 80, 112, 111), (66, 67, 99, 98), (93, 94, 126, 125), (80, 81, 113, 112), (67, 68, 100, 99), (94, 95, 127, 126), (81, 82, 114, 113), (68, 69, 101, 100), (95, 64, 96, 127), (82, 83, 115, 114), (69, 70, 102, 101), (83, 84, 116, 115), (70, 71, 103, 102), (84, 85, 117, 116), (71, 72, 104, 103), (85, 86, 118, 117), (72, 73, 105, 104), (86, 87, 119, 118), (73, 74, 106, 105), (87, 88, 120, 119), (74, 75, 107, 106), (88, 89, 121, 120), (75, 76, 108, 107), (89, 90, 122, 121)])
_uv = me_cylinder.uv_layers.new(name='UVMap')
_uv.uv.foreach_set('vector', [1.0, 0.5, 1.0, 1.0, 0.9688, 1.0, 0.9688, 0.5, 0.9688, 0.5, 0.9688, 1.0, 0.9375, 1.0, 0.9375, 0.5, 0.9375, 0.5, 0.9375, 1.0, 0.9062, 1.0, 0.9062, 0.5, 0.9062, 0.5, 0.9062, 1.0, 0.875, 1.0, 0.875, 0.5, 0.875, 0.5, 0.875, 1.0, 0.8438, 1.0, 0.8438, 0.5, 0.8438, 0.5, 0.8438, 1.0, 0.8125, 1.0, 0.8125, 0.5, 0.8125, 0.5, 0.8125, 1.0, 0.7812, 1.0, 0.7812, 0.5, 0.7812, 0.5, 0.7812, 1.0, 0.75, 1.0, 0.75, 0.5, 0.75, 0.5, 0.75, 1.0, 0.7188, 1.0, 0.7188, 0.5, 0.7188, 0.5, 0.7188, 1.0, 0.6875, 1.0, 0.6875, 0.5, 0.6875, 0.5, 0.6875, 1.0, 0.6562, 1.0, 0.6562, 0.5, 0.6562, 0.5, 0.6562, 1.0, 0.625, 1.0, 0.625, 0.5, 0.625, 0.5, 0.625, 1.0, 0.5938, 1.0, 0.5938, 0.5, 0.5938, 0.5, 0.5938, 1.0, 0.5625, 1.0, 0.5625, 0.5, 0.5625, 0.5, 0.5625, 1.0, 0.5312, 1.0, 0.5312, 0.5, 0.5312, 0.5, 0.5312, 1.0, 0.5, 1.0, 0.5, 0.5, 0.5, 0.5, 0.5, 1.0, 0.4688, 1.0, 0.4688, 0.5, 0.4688, 0.5, 0.4688, 1.0, 0.4375, 1.0, 0.4375, 0.5, 0.4375, 0.5, 0.4375, 1.0, 0.4062, 1.0, 0.4062, 0.5, 0.4062, 0.5, 0.4062, 1.0, 0.375, 1.0, 0.375, 0.5, 0.375, 0.5, 0.375, 1.0, 0.3438, 1.0, 0.3438, 0.5, 0.3438, 0.5, 0.3438, 1.0, 0.3125, 1.0, 0.3125, 0.5, 0.3125, 0.5, 0.3125, 1.0, 0.2812, 1.0, 0.2812, 0.5, 0.2812, 0.5, 0.2812, 1.0, 0.25, 1.0, 0.25, 0.5, 0.25, 0.5, 0.25, 1.0, 0.2188, 1.0, 0.2188, 0.5, 0.2188, 0.5, 0.2188, 1.0, 0.1875, 1.0, 0.1875, 0.5, 0.1875, 0.5, 0.1875, 1.0, 0.1562, 1.0, 0.1562, 0.5, 0.1562, 0.5, 0.1562, 1.0, 0.125, 1.0, 0.125, 0.5, 0.125, 0.5, 0.125, 1.0, 0.09375, 1.0, 0.09375, 0.5, 0.09375, 0.5, 0.09375, 1.0, 0.0625, 1.0, 0.0625, 0.5, 0.2968, 0.4854, 0.25, 0.49, 0.2032, 0.4854, 0.1582, 0.4717, 0.1167, 0.4496, 0.08029, 0.4197, 0.05045, 0.3833, 0.02827, 0.3418, 0.01461, 0.2968, 0.01, 0.25, 0.01461, 0.2032, 0.02827, 0.1582, 0.05045, 0.1167, 0.08029, 0.08029, 0.1167, 0.05045, 0.1582, 0.02827, 0.2032, 0.01461, 0.25, 0.01, 0.2968, 0.01461, 0.3418, 0.02827, 0.3833, 0.05045, 0.4197, 0.08029, 0.4496, 0.1167, 0.4717, 0.1582, 0.4854, 0.2032, 0.49, 0.25, 0.4854, 0.2968, 0.4717, 0.3418, 0.4496, 0.3833, 0.4197, 0.4197, 0.3833, 0.4496, 0.3418, 0.4717, 0.0625, 0.5, 0.0625, 1.0, 0.03125, 1.0, 0.03125, 0.5, 0.03125, 0.5, 0.03125, 1.0, 0.0, 1.0, 0.0, 0.5, 0.7188, 0.5, 0.6875, 0.5, 0.6875, 0.5, 0.7188, 0.5, 0.625, 0.5, 0.5938, 0.5, 0.5938, 0.5, 0.625, 0.5, 0.4375, 0.5, 0.4062, 0.5, 0.4062, 0.5, 0.4375, 0.5, 0.1562, 0.5, 0.125, 0.5, 0.125, 0.5, 0.1562, 0.5, 0.8438, 0.5, 0.8125, 0.5, 0.8125, 0.5, 0.8438, 0.5, 0.5625, 0.5, 0.5312, 0.5, 0.5312, 0.5, 0.5625, 0.5, 0.2812, 0.5, 0.25, 0.5, 0.25, 0.5, 0.2812, 0.5, 0.9688, 0.5, 0.9375, 0.5, 0.9375, 0.5, 0.9688, 0.5, 0.6875, 0.5, 0.6562, 0.5, 0.6562, 0.5, 0.6875, 0.5, 0.4062, 0.5, 0.375, 0.5, 0.375, 0.5, 0.4062, 0.5, 0.125, 0.5, 0.09375, 0.5, 0.09375, 0.5, 0.125, 0.5, 0.8125, 0.5, 0.7812, 0.5, 0.7812, 0.5, 0.8125, 0.5, 0.5312, 0.5, 0.5, 0.5, 0.5, 0.5, 0.5312, 0.5, 0.25, 0.5, 0.2188, 0.5, 0.2188, 0.5, 0.25, 0.5, 0.9375, 0.5, 0.9062, 0.5, 0.9062, 0.5, 0.9375, 0.5, 0.6562, 0.5, 0.625, 0.5, 0.625, 0.5, 0.6562, 0.5, 0.375, 0.5, 0.3438, 0.5, 0.3438, 0.5, 0.375, 0.5, 0.09375, 0.5, 0.0625, 0.5, 0.0625, 0.5, 0.09375, 0.5, 0.7812, 0.5, 0.75, 0.5, 0.75, 0.5, 0.7812, 0.5, 0.5, 0.5, 0.4688, 0.5, 0.4688, 0.5, 0.5, 0.5, 0.2188, 0.5, 0.1875, 0.5, 0.1875, 0.5, 0.2188, 0.5, 0.9062, 0.5, 0.875, 0.5, 0.875, 0.5, 0.9062, 0.5, 0.625, 0.5, 0.5938, 0.5, 0.5938, 0.5, 0.625, 0.5, 0.3438, 0.5, 0.3125, 0.5, 0.3125, 0.5, 0.3438, 0.5, 0.0625, 0.5, 0.03125, 0.5, 0.03125, 0.5, 0.0625, 0.5, 0.75, 0.5, 0.7188, 0.5, 0.7188, 0.5, 0.75, 0.5, 0.4688, 0.5, 0.4375, 0.5, 0.4375, 0.5, 0.4688, 0.5, 0.1875, 0.5, 0.1562, 0.5, 0.1562, 0.5, 0.1875, 0.5, 0.875, 0.5, 0.8438, 0.5, 0.8438, 0.5, 0.875, 0.5, 0.5938, 0.5, 0.5625, 0.5, 0.5625, 0.5, 0.5938, 0.5, 0.3125, 0.5, 0.2812, 0.5, 0.2812, 0.5, 0.3125, 0.5, 1.0, 0.5, 0.9688, 0.5, 0.9688, 0.5, 1.0, 0.5, 0.03125, 0.5, 0.0, 0.5, 0.0, 0.5, 0.03125, 0.5, 0.75, 0.49, 0.7968, 0.4854, 0.8418, 0.4717, 0.8833, 0.4496, 0.9197, 0.4197, 0.9496, 0.3833, 0.9717, 0.3418, 0.9854, 0.2968, 0.99, 0.25, 0.9854, 0.2032, 0.9717, 0.1582, 0.9496, 0.1167, 0.9197, 0.08029, 0.8833, 0.05045, 0.8418, 0.02827, 0.7968, 0.01461, 0.75, 0.01, 0.7032, 0.01461, 0.6582, 0.02827, 0.6167, 0.05045, 0.5803, 0.08029, 0.5504, 0.1167, 0.5283, 0.1582, 0.5146, 0.2032, 0.51, 0.25, 0.5146, 0.2968, 0.5283, 0.3418, 0.5504, 0.3833, 0.5803, 0.4197, 0.6167, 0.4496, 0.6582, 0.4717, 0.7032, 0.4854, 0.1875, 0.5, 0.1562, 0.5, 0.1562, 0.5, 0.1875, 0.5, 0.5938, 0.5, 0.5625, 0.5, 0.5625, 0.5, 0.5938, 0.5, 1.0, 0.5, 0.9688, 0.5, 0.9688, 0.5, 1.0, 0.5, 0.1562, 0.5, 0.125, 0.5, 0.125, 0.5, 0.1562, 0.5, 0.5625, 0.5, 0.5312, 0.5, 0.5312, 0.5, 0.5625, 0.5, 0.9688, 0.5, 0.9375, 0.5, 0.9375, 0.5, 0.9688, 0.5, 0.125, 0.5, 0.09375, 0.5, 0.09375, 0.5, 0.125, 0.5, 0.5312, 0.5, 0.5, 0.5, 0.5, 0.5, 0.5312, 0.5, 0.9375, 0.5, 0.9062, 0.5, 0.9062, 0.5, 0.9375, 0.5, 0.09375, 0.5, 0.0625, 0.5, 0.0625, 0.5, 0.09375, 0.5, 0.5, 0.5, 0.4688, 0.5, 0.4688, 0.5, 0.5, 0.5, 0.9062, 0.5, 0.875, 0.5, 0.875, 0.5, 0.9062, 0.5, 0.0625, 0.5, 0.03125, 0.5, 0.03125, 0.5, 0.0625, 0.5, 0.4688, 0.5, 0.4375, 0.5, 0.4375, 0.5, 0.4688, 0.5, 0.875, 0.5, 0.8438, 0.5, 0.8438, 0.5, 0.875, 0.5, 0.03125, 0.5, 0.0, 0.5, 0.0, 0.5, 0.03125, 0.5, 0.4375, 0.5, 0.4062, 0.5, 0.4062, 0.5, 0.4375, 0.5, 0.8438, 0.5, 0.8125, 0.5, 0.8125, 0.5, 0.8438, 0.5, 0.4062, 0.5, 0.375, 0.5, 0.375, 0.5, 0.4062, 0.5, 0.8125, 0.5, 0.7812, 0.5, 0.7812, 0.5, 0.8125, 0.5, 0.375, 0.5, 0.3438, 0.5, 0.3438, 0.5, 0.375, 0.5, 0.7812, 0.5, 0.75, 0.5, 0.75, 0.5, 0.7812, 0.5, 0.3438, 0.5, 0.3125, 0.5, 0.3125, 0.5, 0.3438, 0.5, 0.75, 0.5, 0.7188, 0.5, 0.7188, 0.5, 0.75, 0.5, 0.3125, 0.5, 0.2812, 0.5, 0.2812, 0.5, 0.3125, 0.5, 0.7188, 0.5, 0.6875, 0.5, 0.6875, 0.5, 0.7188, 0.5, 0.2812, 0.5, 0.25, 0.5, 0.25, 0.5, 0.2812, 0.5, 0.6875, 0.5, 0.6562, 0.5, 0.6562, 0.5, 0.6875, 0.5, 0.25, 0.5, 0.2188, 0.5, 0.2188, 0.5, 0.25, 0.5, 0.6562, 0.5, 0.625, 0.5, 0.625, 0.5, 0.6562, 0.5, 0.2188, 0.5, 0.1875, 0.5, 0.1875, 0.5, 0.2188, 0.5])
me_cylinder.update()
me_plane = bpy.data.meshes.new('Plane')
me_plane.from_pydata([(-28.63, -1.0, 0.0), (1.0, -1.0, 0.0), (-27.54, 1.0, 0.0), (1.0, 1.0, 0.0), (-29.75, 1.401, 0.0), (-28.66, 3.401, 0.0)], [], [(0, 1, 3, 2), (0, 2, 5, 4)])
_uv = me_plane.uv_layers.new(name='UVMap')
_uv.uv.foreach_set('vector', [0.0, 0.0, 1.0, 0.0, 1.0, 1.0, 0.0, 1.0, 0.0, 0.0, 0.0, 1.0, 0.0, 1.0, 0.0, 0.0])
me_plane.update()
me_plane_001 = bpy.data.meshes.new('Plane.001')
me_plane_001.from_pydata([(-28.63, -1.0, 0.0), (1.0, -1.0, 0.0), (-27.54, 1.0, 0.0), (1.0, 1.0, 0.0), (-29.75, 1.401, 0.0), (-28.66, 3.401, 0.0)], [], [(0, 1, 3, 2), (0, 2, 5, 4)])
_uv = me_plane_001.uv_layers.new(name='UVMap')
_uv.uv.foreach_set('vector', [0.0, 0.0, 1.0, 0.0, 1.0, 1.0, 0.0, 1.0, 0.0, 0.0, 0.0, 1.0, 0.0, 1.0, 0.0, 0.0])
me_plane_001.update()
me_cube = bpy.data.meshes.new('Cube')
me_cube.from_pydata([(-1.198, -1.263, -1.04), (-1.198, -1.263, 0.9604), (-1.0, 1.0, -1.0), (-1.0, 1.0, 1.0), (5.112, -0.3479, -2.574), (5.538, -0.3479, -2.002), (5.112, 0.3651, -2.574), (5.538, 0.3651, -2.002), (1.0, 1.0, 1.0), (1.0, 1.0, -1.0), (1.0, -1.0, -1.0), (1.0, -1.0, 1.0), (3.247, 0.762, 0.1242), (2.611, 0.762, -1.261), (2.611, -0.762, -1.261), (3.247, -0.762, 0.1242), (3.247, 0.762, 0.1242), (2.611, 0.762, -1.261), (2.611, -0.762, -1.261), (3.247, -0.762, 0.1242), (4.459, 0.5592, -0.6276), (3.791, 0.5592, -1.525), (3.791, -0.5592, -1.525), (4.459, -0.5592, -0.6276)], [], [(0, 1, 3, 2), (2, 3, 8, 9), (6, 7, 5, 4), (10, 11, 1, 0), (2, 9, 10, 0), (8, 3, 1, 11), (12, 13, 9, 8), (13, 14, 10, 9), (15, 12, 8, 11), (14, 15, 11, 10), (16, 17, 13, 12), (17, 18, 14, 13), (19, 16, 12, 15), (18, 19, 15, 14), (20, 21, 17, 16), (21, 22, 18, 17), (23, 20, 16, 19), (22, 23, 19, 18), (7, 6, 21, 20), (6, 4, 22, 21), (5, 7, 20, 23), (4, 5, 23, 22)])
_uv = me_cube.uv_layers.new(name='UVMap')
_uv.uv.foreach_set('vector', [0.1096, 0.8667, 0.0124, 0.865, 0.0124, 0.7546, 0.1096, 0.7563, 0.7024, 0.6346, 0.7993, 0.6277, 0.8065, 0.7243, 0.7096, 0.7312, 0.3526, 0.954, 0.3526, 0.9193, 0.3872, 0.9193, 0.3872, 0.954, 0.7994, 0.4964, 0.7024, 0.4908, 0.7106, 0.3835, 0.8075, 0.3891, 0.5067, 0.7725, 0.4486, 0.7725, 0.4486, 0.6753, 0.514, 0.6625, 0.5676, 0.4787, 0.5676, 0.3914, 0.6776, 0.3835, 0.6648, 0.4786, 0.7718, 0.8368, 0.7024, 0.8109, 0.7096, 0.7312, 0.8065, 0.7243, 0.412, 0.7609, 0.412, 0.6869, 0.4486, 0.6753, 0.4486, 0.7725, 0.6534, 0.5954, 0.5793, 0.5955, 0.5676, 0.4787, 0.6648, 0.4786, 0.8075, 0.5761, 0.7384, 0.6029, 0.7024, 0.4908, 0.7994, 0.4964, 0.7444, 0.3552, 0.7444, 0.3552, 0.7444, 0.3552, 0.7444, 0.3552, 0.7444, 0.3552, 0.7444, 0.3552, 0.7444, 0.3552, 0.7444, 0.3552, 0.7444, 0.3552, 0.7444, 0.3552, 0.7444, 0.3552, 0.7444, 0.3552, 0.7444, 0.3552, 0.7444, 0.3552, 0.7444, 0.3552, 0.7444, 0.3552, 0.8133, 0.08212, 0.7597, 0.07368, 0.7444, 0.01629, 0.8183, 0.0124, 0.3551, 0.8577, 0.3551, 0.8033, 0.3791, 0.7935, 0.3791, 0.8675, 0.8086, 0.2539, 0.7542, 0.2539, 0.7444, 0.185, 0.8184, 0.185, 0.315, 0.7239, 0.2614, 0.7323, 0.2564, 0.6625, 0.3303, 0.6664, 0.7786, 0.1602, 0.7444, 0.1548, 0.7597, 0.07368, 0.8133, 0.08212, 0.9876, 0.0162, 0.9876, 0.05071, 0.9366, 0.06655, 0.9366, 0.0124, 0.7984, 0.3304, 0.7638, 0.3304, 0.7542, 0.2539, 0.8086, 0.2539, 0.3303, 0.8051, 0.2961, 0.8105, 0.2614, 0.7323, 0.315, 0.7239])
me_cube.update()
me_cube_004 = bpy.data.meshes.new('Cube.004')
me_cube_004.from_pydata([(-0.6713, -6.126, -0.6713), (-0.6713, -6.126, 0.6713), (-1.0, 1.0, -1.0), (-1.0, 1.0, 1.0), (0.6713, -6.126, -0.6713), (0.6713, -6.126, 0.6713), (1.0, 1.0, -1.0), (1.0, 1.0, 1.0), (-1.0, -6.126, -1.0), (-1.0, -6.126, 1.0), (1.0, -6.126, 1.0), (1.0, -6.126, -1.0), (-0.6713, -4.369, -0.6713), (-0.6713, -4.369, 0.6713), (0.6713, -4.369, 0.6713), (0.6713, -4.369, -0.6713)], [], [(8, 9, 3, 2), (2, 3, 7, 6), (6, 7, 10, 11), (0, 4, 15, 12), (2, 6, 11, 8), (7, 3, 9, 10), (0, 1, 9, 8), (5, 4, 11, 10), (4, 0, 8, 11), (1, 5, 10, 9), (15, 14, 13, 12), (1, 0, 12, 13), (5, 1, 13, 14), (4, 5, 14, 15)])
_uv = me_cube_004.uv_layers.new(name='UVMap')
_uv.uv.foreach_set('vector', [0.1096, 0.3587, 0.0124, 0.3587, 0.0124, 0.0124, 0.1096, 0.0124, 0.5092, 0.8945, 0.412, 0.8945, 0.412, 0.7973, 0.5092, 0.7973, 0.2316, 0.3587, 0.1344, 0.3587, 0.1344, 0.0124, 0.2316, 0.0124, 0.8313, 0.8717, 0.8965, 0.8717, 0.8965, 0.9571, 0.8313, 0.9571, 0.5976, 0.3587, 0.5004, 0.3587, 0.5004, 0.0124, 0.5976, 0.0124, 0.7196, 0.3587, 0.6224, 0.3587, 0.6224, 0.0124, 0.7196, 0.0124, 0.9125, 0.6437, 0.8473, 0.6437, 0.8313, 0.6277, 0.9285, 0.6277, 0.8473, 0.7089, 0.9125, 0.7089, 0.9285, 0.7249, 0.8313, 0.7249, 0.9125, 0.7089, 0.9125, 0.6437, 0.9285, 0.6277, 0.9285, 0.7249, 0.8473, 0.6437, 0.8473, 0.7089, 0.8313, 0.7249, 0.8313, 0.6277, 0.4773, 0.9846, 0.412, 0.9846, 0.412, 0.9193, 0.4773, 0.9193, 0.8323, 0.5055, 0.8975, 0.5055, 0.8975, 0.5909, 0.8323, 0.5909, 0.1344, 0.8891, 0.1996, 0.8891, 0.1996, 0.9745, 0.1344, 0.9745, 0.3216, 0.9207, 0.2564, 0.9207, 0.2564, 0.8353, 0.3216, 0.8353])
me_cube_004.update()
me_cube_005 = bpy.data.meshes.new('Cube.005')
me_cube_005.from_pydata([(-0.6713, -6.126, -0.6713), (-0.6713, -6.126, 0.6713), (-1.0, 1.0, -1.0), (-1.0, 1.0, 1.0), (0.6713, -6.126, -0.6713), (0.6713, -6.126, 0.6713), (1.0, 1.0, -1.0), (1.0, 1.0, 1.0), (-1.0, -6.126, -1.0), (-1.0, -6.126, 1.0), (1.0, -6.126, 1.0), (1.0, -6.126, -1.0), (-0.6713, -4.369, -0.6713), (-0.6713, -4.369, 0.6713), (0.6713, -4.369, 0.6713), (0.6713, -4.369, -0.6713)], [], [(8, 9, 3, 2), (2, 3, 7, 6), (6, 7, 10, 11), (0, 4, 15, 12), (2, 6, 11, 8), (7, 3, 9, 10), (0, 1, 9, 8), (5, 4, 11, 10), (4, 0, 8, 11), (1, 5, 10, 9), (15, 14, 13, 12), (1, 0, 12, 13), (5, 1, 13, 14), (4, 5, 14, 15)])
_uv = me_cube_005.uv_layers.new(name='UVMap')
_uv.uv.foreach_set('vector', [0.3536, 0.3587, 0.2564, 0.3587, 0.2564, 0.0124, 0.3536, 0.0124, 0.9285, 0.8469, 0.8313, 0.8469, 0.8313, 0.7497, 0.9285, 0.7497, 0.4756, 0.3587, 0.3784, 0.3587, 0.3784, 0.0124, 0.4756, 0.0124, 0.0124, 0.8915, 0.07764, 0.8915, 0.07764, 0.9769, 0.0124, 0.9769, 0.1096, 0.7298, 0.0124, 0.7298, 0.0124, 0.3835, 0.1096, 0.3835, 0.2316, 0.7298, 0.1344, 0.7298, 0.1344, 0.3835, 0.2316, 0.3835, 0.9135, 0.3995, 0.8483, 0.3995, 0.8323, 0.3835, 0.9295, 0.3835, 0.8483, 0.4647, 0.9135, 0.4647, 0.9295, 0.4807, 0.8323, 0.4807, 0.9135, 0.4647, 0.9135, 0.3995, 0.9295, 0.3835, 0.9295, 0.4807, 0.8483, 0.3995, 0.8483, 0.4647, 0.8323, 0.4807, 0.8323, 0.3835, 0.9866, 0.9369, 0.9213, 0.9369, 0.9213, 0.8717, 0.9866, 0.8717, 0.5676, 0.8602, 0.6329, 0.8602, 0.6329, 0.9456, 0.5676, 0.9456, 0.9118, 0.185, 0.977, 0.185, 0.977, 0.2704, 0.9118, 0.2704, 0.7677, 0.947, 0.7024, 0.947, 0.7024, 0.8616, 0.7677, 0.8616])
me_cube_005.update()

# ---- objects
ob_cube = bpy.data.objects.new('Cube', me_cube_001)
ob_cube_001 = bpy.data.objects.new('Cube.001', me_cube_002)
ob_cube_002 = bpy.data.objects.new('Cube.002', me_cube_003)
ob_cylinder = bpy.data.objects.new('Cylinder', me_cylinder)
ob_plane = bpy.data.objects.new('Plane', me_plane)
ob_plane_001 = bpy.data.objects.new('Plane.001', me_plane_001)
ob_cube_003 = bpy.data.objects.new('Cube.003', me_cube)
ob_cube_004 = bpy.data.objects.new('Cube.004', me_cube_004)
ob_cube_005 = bpy.data.objects.new('Cube.005', me_cube_005)

# ---- transforms, parenting, visibility, modifiers, constraints
ob_cube.location = (0.0, 0.0, 0.0)
ob_cube.scale = (1.0, 2.257, 0.7552)
ob_cube_001.location = (1.417, 0.0, -1.95)
ob_cube_001.scale = (0.07695, 2.402, 0.07695)
_m = ob_cube_001.modifiers.new('Mirror', 'MIRROR')
_m.mirror_object = ob_cube
ob_cube_002.location = (-0.6, 5.085, 1.957)
ob_cube_002.scale = (1.168, 0.2777, 0.1259)
_m = ob_cube_002.modifiers.new('Mirror', 'MIRROR')
_m.mirror_object = ob_cube
ob_cylinder.location = (0.0, 0.0, 2.628)
ob_cylinder.scale = (-0.1004, -0.1004, -0.1004)
_m = ob_cylinder.modifiers.new('Bevel', 'BEVEL')
ob_plane.location = (-0.2539, -0.03274, 2.641)
ob_plane.scale = (0.1313, 0.1313, 0.1313)
_m = ob_plane.modifiers.new('Mirror', 'MIRROR')
_m.mirror_object = ob_cylinder
_m = ob_plane.modifiers.new('Solidify', 'SOLIDIFY')
_m.thickness = 1.0
ob_plane_001.location = (0.03785, 0.2635, 2.641)
ob_plane_001.rotation_euler = (0.0, -0.0, -1.554)
ob_plane_001.scale = (0.1313, 0.1313, 0.1313)
_m = ob_plane_001.modifiers.new('Mirror', 'MIRROR')
_m.use_axis = (False, True, False)
_m.mirror_object = ob_cylinder
_m = ob_plane_001.modifiers.new('Solidify', 'SOLIDIFY')
_m.thickness = 1.0
ob_cube_003.location = (1.167, 0.0, 0.0)
ob_cube_003.rotation_euler = (0.0, 0.1973, 0.0)
ob_cube_003.scale = (0.2633, 0.9373, 0.2633)
_m = ob_cube_003.modifiers.new('Mirror', 'MIRROR')
_m.mirror_object = ob_cube
ob_cube_004.location = (1.382, -0.5079, -0.3697)
ob_cube_004.scale = (0.2167, 0.2167, 0.2167)
_m = ob_cube_004.modifiers.new('Mirror', 'MIRROR')
_m.mirror_object = ob_cube
ob_cube_005.location = (2.09, 0.0, -0.6686)
ob_cube_005.scale = (0.2167, 0.2167, 0.2167)
_m = ob_cube_005.modifiers.new('Mirror', 'MIRROR')
_m.mirror_object = ob_cube

# ---- collection membership
col_collection.objects.link(ob_cube)
col_collection.objects.link(ob_cube_001)
col_collection.objects.link(ob_cube_002)
col_collection.objects.link(ob_cylinder)
col_collection.objects.link(ob_plane)
col_collection.objects.link(ob_plane_001)
col_collection.objects.link(ob_cube_003)
col_collection.objects.link(ob_cube_004)
col_collection.objects.link(ob_cube_005)

# ---- scene / render settings (as saved in the file)
scene.frame_start = 1; scene.frame_end = 250; scene.frame_set(0)
scene.render.engine = 'BLENDER_EEVEE_NEXT'
scene.cycles.sampling_pattern = 'TABULATED_SOBOL'
scene.eevee.ray_tracing_options.trace_max_roughness = 0.0
bpy.context.view_layer.update()

# ---- added for rendering (the .blend has no active camera and no usable light): camera, sun
cam_auto = bpy.data.cameras.new('AutoCamera')
cam_auto.lens = 50.0
cam_auto.sensor_width = 36.0
cam_auto.clip_end = 1000.0
ob_auto_camera = bpy.data.objects.new('AutoCamera', cam_auto)
scene.collection.objects.link(ob_auto_camera)
ob_auto_camera.location = (12.9033, -14.5584, 10.7686)
ob_auto_camera.rotation_euler = (1.09748, -7.21219e-08, 0.694738)
scene.camera = ob_auto_camera
light_auto_sun = bpy.data.lights.new('AutoSun', 'SUN')
light_auto_sun.energy = 3.0
light_auto_sun.angle = 0.0523599
ob_auto_sun = bpy.data.objects.new('AutoSun', light_auto_sun)
scene.collection.objects.link(ob_auto_sun)
ob_auto_sun.rotation_euler = (0.872665, 0.174533, 0.523599)
bpy.context.view_layer.update()
